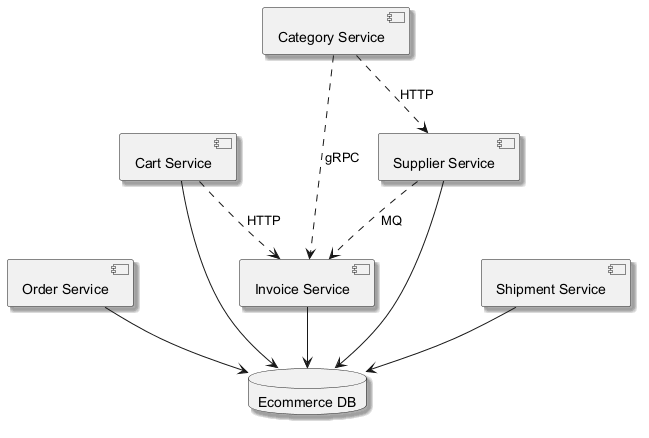

The diagram above was rendered by PlantUML. Its source (embedded in the PNG):
@startuml
skinparam backgroundColor #FFFFFF
skinparam classBackgroundColor #F1F8E9
skinparam classBorderColor #33691E
skinparam shadowing true
component "Order Service" as C_OrderService
component "Supplier Service" as C_SupplierService
component "Cart Service" as C_CartService
component "Invoice Service" as C_InvoiceService
component "Category Service" as C_CategoryService
component "Shipment Service" as C_ShipmentService
database "Ecommerce DB" as DB_ecommerce
C_OrderService --> DB_ecommerce
C_SupplierService --> DB_ecommerce
C_CartService --> DB_ecommerce
C_InvoiceService --> DB_ecommerce
C_ShipmentService --> DB_ecommerce
C_CartService ..> C_InvoiceService : HTTP
C_CategoryService ..> C_InvoiceService : gRPC
C_SupplierService ..> C_InvoiceService : MQ
C_CategoryService ..> C_SupplierService : HTTP
@enduml